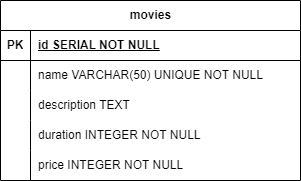

The diagram above was exported from draw.io. Its source (the exported page's mxGraphModel, read from the mxfile embedded in the PNG):
<mxGraphModel dx="1050" dy="581" grid="1" gridSize="10" guides="1" tooltips="1" connect="1" arrows="1" fold="1" page="1" pageScale="1" pageWidth="850" pageHeight="1100" background="#ffffff" math="0" shadow="0" extFonts="Permanent Marker^https://fonts.googleapis.com/css?family=Permanent+Marker">
  <root>
    <mxCell id="0" />
    <mxCell id="1" parent="0" />
    <mxCell id="dkvTSvYX9HoP7oylmASQ-1" value="movies" style="shape=table;startSize=30;container=1;collapsible=1;childLayout=tableLayout;fixedRows=1;rowLines=0;fontStyle=1;align=center;resizeLast=1;html=1;" vertex="1" parent="1">
      <mxGeometry x="330" y="230" width="300" height="180" as="geometry" />
    </mxCell>
    <mxCell id="dkvTSvYX9HoP7oylmASQ-2" value="" style="shape=tableRow;horizontal=0;startSize=0;swimlaneHead=0;swimlaneBody=0;fillColor=none;collapsible=0;dropTarget=0;points=[[0,0.5],[1,0.5]];portConstraint=eastwest;top=0;left=0;right=0;bottom=1;" vertex="1" parent="dkvTSvYX9HoP7oylmASQ-1">
      <mxGeometry y="30" width="300" height="30" as="geometry" />
    </mxCell>
    <mxCell id="dkvTSvYX9HoP7oylmASQ-3" value="PK" style="shape=partialRectangle;connectable=0;fillColor=none;top=0;left=0;bottom=0;right=0;fontStyle=1;overflow=hidden;whiteSpace=wrap;html=1;" vertex="1" parent="dkvTSvYX9HoP7oylmASQ-2">
      <mxGeometry width="30" height="30" as="geometry">
        <mxRectangle width="30" height="30" as="alternateBounds" />
      </mxGeometry>
    </mxCell>
    <mxCell id="dkvTSvYX9HoP7oylmASQ-4" value="id SERIAL NOT NULL" style="shape=partialRectangle;connectable=0;fillColor=none;top=0;left=0;bottom=0;right=0;align=left;spacingLeft=6;fontStyle=5;overflow=hidden;whiteSpace=wrap;html=1;" vertex="1" parent="dkvTSvYX9HoP7oylmASQ-2">
      <mxGeometry x="30" width="270" height="30" as="geometry">
        <mxRectangle width="270" height="30" as="alternateBounds" />
      </mxGeometry>
    </mxCell>
    <mxCell id="dkvTSvYX9HoP7oylmASQ-5" value="" style="shape=tableRow;horizontal=0;startSize=0;swimlaneHead=0;swimlaneBody=0;fillColor=none;collapsible=0;dropTarget=0;points=[[0,0.5],[1,0.5]];portConstraint=eastwest;top=0;left=0;right=0;bottom=0;" vertex="1" parent="dkvTSvYX9HoP7oylmASQ-1">
      <mxGeometry y="60" width="300" height="30" as="geometry" />
    </mxCell>
    <mxCell id="dkvTSvYX9HoP7oylmASQ-6" value="" style="shape=partialRectangle;connectable=0;fillColor=none;top=0;left=0;bottom=0;right=0;editable=1;overflow=hidden;whiteSpace=wrap;html=1;" vertex="1" parent="dkvTSvYX9HoP7oylmASQ-5">
      <mxGeometry width="30" height="30" as="geometry">
        <mxRectangle width="30" height="30" as="alternateBounds" />
      </mxGeometry>
    </mxCell>
    <mxCell id="dkvTSvYX9HoP7oylmASQ-7" value="name VARCHAR(50) UNIQUE NOT NULL" style="shape=partialRectangle;connectable=0;fillColor=none;top=0;left=0;bottom=0;right=0;align=left;spacingLeft=6;overflow=hidden;whiteSpace=wrap;html=1;" vertex="1" parent="dkvTSvYX9HoP7oylmASQ-5">
      <mxGeometry x="30" width="270" height="30" as="geometry">
        <mxRectangle width="270" height="30" as="alternateBounds" />
      </mxGeometry>
    </mxCell>
    <mxCell id="dkvTSvYX9HoP7oylmASQ-8" value="" style="shape=tableRow;horizontal=0;startSize=0;swimlaneHead=0;swimlaneBody=0;fillColor=none;collapsible=0;dropTarget=0;points=[[0,0.5],[1,0.5]];portConstraint=eastwest;top=0;left=0;right=0;bottom=0;" vertex="1" parent="dkvTSvYX9HoP7oylmASQ-1">
      <mxGeometry y="90" width="300" height="30" as="geometry" />
    </mxCell>
    <mxCell id="dkvTSvYX9HoP7oylmASQ-9" value="" style="shape=partialRectangle;connectable=0;fillColor=none;top=0;left=0;bottom=0;right=0;editable=1;overflow=hidden;whiteSpace=wrap;html=1;" vertex="1" parent="dkvTSvYX9HoP7oylmASQ-8">
      <mxGeometry width="30" height="30" as="geometry">
        <mxRectangle width="30" height="30" as="alternateBounds" />
      </mxGeometry>
    </mxCell>
    <mxCell id="dkvTSvYX9HoP7oylmASQ-10" value="description TEXT" style="shape=partialRectangle;connectable=0;fillColor=none;top=0;left=0;bottom=0;right=0;align=left;spacingLeft=6;overflow=hidden;whiteSpace=wrap;html=1;" vertex="1" parent="dkvTSvYX9HoP7oylmASQ-8">
      <mxGeometry x="30" width="270" height="30" as="geometry">
        <mxRectangle width="270" height="30" as="alternateBounds" />
      </mxGeometry>
    </mxCell>
    <mxCell id="dkvTSvYX9HoP7oylmASQ-11" value="" style="shape=tableRow;horizontal=0;startSize=0;swimlaneHead=0;swimlaneBody=0;fillColor=none;collapsible=0;dropTarget=0;points=[[0,0.5],[1,0.5]];portConstraint=eastwest;top=0;left=0;right=0;bottom=0;" vertex="1" parent="dkvTSvYX9HoP7oylmASQ-1">
      <mxGeometry y="120" width="300" height="30" as="geometry" />
    </mxCell>
    <mxCell id="dkvTSvYX9HoP7oylmASQ-12" value="" style="shape=partialRectangle;connectable=0;fillColor=none;top=0;left=0;bottom=0;right=0;editable=1;overflow=hidden;whiteSpace=wrap;html=1;" vertex="1" parent="dkvTSvYX9HoP7oylmASQ-11">
      <mxGeometry width="30" height="30" as="geometry">
        <mxRectangle width="30" height="30" as="alternateBounds" />
      </mxGeometry>
    </mxCell>
    <mxCell id="dkvTSvYX9HoP7oylmASQ-13" value="duration INTEGER NOT NULL" style="shape=partialRectangle;connectable=0;fillColor=none;top=0;left=0;bottom=0;right=0;align=left;spacingLeft=6;overflow=hidden;whiteSpace=wrap;html=1;" vertex="1" parent="dkvTSvYX9HoP7oylmASQ-11">
      <mxGeometry x="30" width="270" height="30" as="geometry">
        <mxRectangle width="270" height="30" as="alternateBounds" />
      </mxGeometry>
    </mxCell>
    <mxCell id="dkvTSvYX9HoP7oylmASQ-14" style="shape=tableRow;horizontal=0;startSize=0;swimlaneHead=0;swimlaneBody=0;fillColor=none;collapsible=0;dropTarget=0;points=[[0,0.5],[1,0.5]];portConstraint=eastwest;top=0;left=0;right=0;bottom=0;" vertex="1" parent="dkvTSvYX9HoP7oylmASQ-1">
      <mxGeometry y="150" width="300" height="30" as="geometry" />
    </mxCell>
    <mxCell id="dkvTSvYX9HoP7oylmASQ-15" style="shape=partialRectangle;connectable=0;fillColor=none;top=0;left=0;bottom=0;right=0;editable=1;overflow=hidden;whiteSpace=wrap;html=1;" vertex="1" parent="dkvTSvYX9HoP7oylmASQ-14">
      <mxGeometry width="30" height="30" as="geometry">
        <mxRectangle width="30" height="30" as="alternateBounds" />
      </mxGeometry>
    </mxCell>
    <mxCell id="dkvTSvYX9HoP7oylmASQ-16" value="price INTEGER NOT NULL" style="shape=partialRectangle;connectable=0;fillColor=none;top=0;left=0;bottom=0;right=0;align=left;spacingLeft=6;overflow=hidden;whiteSpace=wrap;html=1;" vertex="1" parent="dkvTSvYX9HoP7oylmASQ-14">
      <mxGeometry x="30" width="270" height="30" as="geometry">
        <mxRectangle width="270" height="30" as="alternateBounds" />
      </mxGeometry>
    </mxCell>
  </root>
</mxGraphModel>